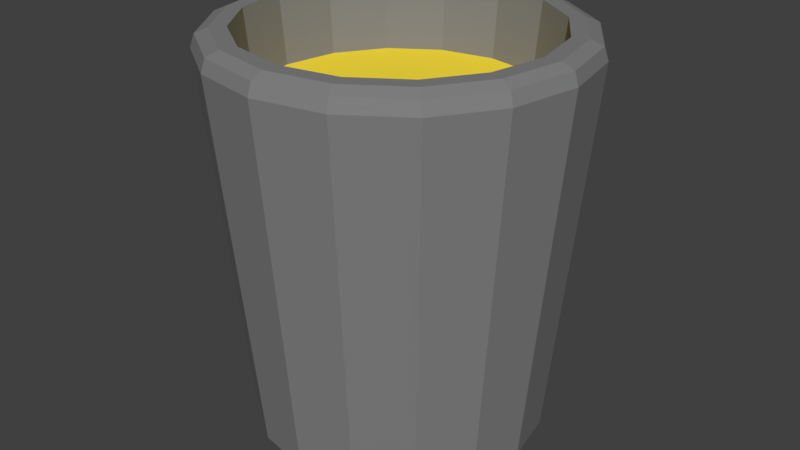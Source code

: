 # Source: tequila.blend  (saved by Blender 2.79.0; exported with 4.5.12 LTS)
import bpy
from mathutils import Matrix  # noqa: F401  (used for matrix-valued properties, if any)

bpy.ops.wm.read_factory_settings(use_empty=True)
scene = bpy.context.scene
scene.name = 'Scene'

# ---- collections
col_collection_1 = bpy.data.collections.new('Collection 1'); scene.collection.children.link(col_collection_1)

# ---- materials (node trees are filled in below, after node groups)
mat_material_002 = bpy.data.materials.new('Material.002')
mat_material_002.alpha_threshold = 0.0
mat_material_002.use_transparent_shadow = False
mat_material_002.diffuse_color = (1.0, 0.7752, 0.05102, 1.0)
mat_material_002.roughness = 0.5
mat_material_001 = bpy.data.materials.new('Material.001')
mat_material_001.alpha_threshold = 0.0
mat_material_001.use_transparent_shadow = False
mat_material_001.diffuse_color = (0.2203, 0.2203, 0.2203, 1.0)
mat_material_001.roughness = 0.5
mat_material_001.specular_intensity = 0.946

# ---- material node trees

# ---- world
world_world = bpy.data.worlds.new('World'); scene.world = world_world
world_world.color = (0.05088, 0.05088, 0.05088)
world_world.use_sun_shadow = False
world_world.sun_shadow_jitter_overblur = 0.0
world_world.cycles.sampling_method = 'MANUAL'

# ---- meshes
me_cylinder_002 = bpy.data.meshes.new('Cylinder.002')
me_cylinder_002.from_pydata([(1.192e-07, -2.184e-08, 1.886), (-0.6854, -3.374e-10, 0.9532), (0.6854, -3.766e-08, 0.9532), (1.111e-07, -0.6854, 0.9532), (-1.867e-08, 0.6854, 0.9532), (0.4846, 0.4846, 0.9532), (-0.4846, -0.4846, 0.9532), (-0.4846, 0.4846, 0.9532), (0.4846, -0.4846, 0.9532), (0.2623, 0.6332, 0.9532), (0.6332, 0.2623, 0.9532), (0.6332, -0.2623, 0.9532), (0.2623, -0.6332, 0.9532), (-0.2623, -0.6332, 0.9532), (-0.6332, -0.2623, 0.9532), (-0.6332, 0.2623, 0.9532), (-0.2623, 0.6332, 0.9532), (2.093e-08, -2.764e-09, 0.4478), (-0.6003, -9.241e-10, 0.5788), (0.6003, -3.361e-08, 0.5788), (1.047e-07, -0.6003, 0.5788), (-8.931e-09, 0.6003, 0.5788), (0.4245, 0.4245, 0.5788), (-0.4245, -0.4245, 0.5788), (-0.4245, 0.4245, 0.5788), (0.4245, -0.4245, 0.5788), (0.2297, 0.5546, 0.5788), (0.5546, 0.2297, 0.5788), (0.5546, -0.2297, 0.5788), (0.2297, -0.5546, 0.5788), (-0.2297, -0.5546, 0.5788), (-0.5546, -0.2297, 0.5788), (-0.5546, 0.2297, 0.5788), (-0.2297, 0.5546, 0.5788), (-0.4133, -5.114e-10, 0.4794), (0.4133, -2.302e-08, 0.4794), (9.411e-08, -0.4133, 0.4794), (1.588e-08, 0.4133, 0.4794), (0.2923, 0.2923, 0.4794), (-0.2923, -0.2923, 0.4794), (-0.2923, 0.2923, 0.4794), (0.2923, -0.2923, 0.4794), (0.1582, 0.3819, 0.4794), (0.3819, 0.1582, 0.4794), (0.3819, -0.1582, 0.4794), (0.1582, -0.3819, 0.4794), (-0.1582, -0.3819, 0.4794), (-0.3819, -0.1582, 0.4794), (-0.3819, 0.1582, 0.4794), (-0.1582, 0.3819, 0.4794), (-0.1914, 7.723e-10, 0.4478), (0.1914, -9.65e-09, 0.4478), (7.719e-08, -0.1914, 0.4478), (4.096e-08, 0.1914, 0.4478), (0.1353, 0.1353, 0.4478), (-0.1353, -0.1353, 0.4478), (-0.1353, 0.1353, 0.4478), (0.1353, -0.1353, 0.4478), (0.07325, 0.1768, 0.4478), (0.1768, 0.07325, 0.4478), (0.1768, -0.07325, 0.4478), (0.07325, -0.1768, 0.4478), (-0.07325, -0.1768, 0.4478), (-0.1768, -0.07325, 0.4478), (-0.1768, 0.07325, 0.4478), (-0.07325, 0.1768, 0.4478), (0.4738, -0.4738, 0.766), (-0.619, 0.2564, 0.766), (0.619, -0.2564, 0.766), (-0.67, -5.415e-10, 0.766), (0.67, -3.703e-08, 0.766), (0.619, 0.2564, 0.766), (-0.619, -0.2564, 0.766), (-0.4738, -0.4738, 0.766), (-0.4738, 0.4738, 0.766), (0.2564, -0.619, 0.766), (-0.2564, 0.619, 0.766), (1.094e-07, -0.67, 0.766), (-1.747e-08, 0.67, 0.766), (0.2564, 0.619, 0.766), (-0.2564, -0.619, 0.766), (0.4738, 0.4738, 0.766), (-0.7167, 0.2969, 1.886), (-0.5485, 0.5485, 1.886), (0.2969, -0.7167, 1.886), (-0.2969, 0.7167, 1.886), (-2.964e-08, 0.7757, 1.886), (0.5485, -0.5485, 1.886), (1.172e-07, -0.7757, 1.886), (0.2969, 0.7167, 1.886), (-0.2969, -0.7167, 1.886), (0.5485, 0.5485, 1.886), (-0.5485, -0.5485, 1.886), (0.7167, 0.2969, 1.886), (-0.7167, -0.2969, 1.886), (0.7757, -4.296e-08, 1.886), (-0.7757, -7.193e-10, 1.886), (0.7167, -0.2969, 1.886)], [], [(91, 5, 9, 89), (90, 13, 3, 88), (86, 4, 16, 85), (89, 9, 4, 86), (88, 3, 12, 84), (85, 16, 7, 83), (84, 12, 8, 87), (83, 7, 15, 82), (75, 29, 25, 66), (74, 24, 32, 67), (66, 25, 28, 68), (67, 32, 18, 69), (68, 28, 19, 70), (69, 18, 31, 72), (70, 19, 27, 71), (72, 31, 23, 73), (92, 6, 13, 90), (93, 10, 5, 91), (94, 14, 6, 92), (95, 2, 10, 93), (96, 1, 14, 94), (97, 11, 2, 95), (82, 15, 1, 96), (87, 8, 11, 97), (18, 34, 47, 31), (19, 35, 43, 27), (31, 47, 39, 23), (27, 43, 38, 22), (23, 39, 46, 30), (22, 38, 42, 26), (30, 46, 36, 20), (21, 37, 49, 33), (76, 33, 24, 74), (77, 20, 29, 75), (79, 26, 21, 78), (78, 21, 33, 76), (80, 30, 20, 77), (81, 22, 26, 79), (73, 23, 30, 80), (71, 27, 22, 81), (38, 54, 58, 42), (46, 62, 52, 36), (37, 53, 65, 49), (42, 58, 53, 37), (36, 52, 61, 45), (49, 65, 56, 40), (45, 61, 57, 41), (40, 56, 64, 48), (28, 44, 35, 19), (32, 48, 34, 18), (25, 41, 44, 28), (24, 40, 48, 32), (29, 45, 41, 25), (33, 49, 40, 24), (20, 36, 45, 29), (26, 42, 37, 21), (58, 54, 17, 53), (51, 60, 57, 17), (52, 62, 55, 17), (17, 56, 65, 53), (54, 59, 51, 17), (55, 63, 50, 17), (56, 17, 50, 64), (57, 61, 52, 17), (39, 55, 62, 46), (43, 59, 54, 38), (47, 63, 55, 39), (35, 51, 59, 43), (34, 50, 63, 47), (44, 60, 51, 35), (48, 64, 50, 34), (41, 57, 60, 44), (10, 71, 81, 5), (6, 73, 80, 13), (5, 81, 79, 9), (13, 80, 77, 3), (4, 78, 76, 16), (9, 79, 78, 4), (3, 77, 75, 12), (16, 76, 74, 7), (14, 72, 73, 6), (2, 70, 71, 10), (1, 69, 72, 14), (11, 68, 70, 2), (15, 67, 69, 1), (8, 66, 68, 11), (7, 74, 67, 15), (12, 75, 66, 8), (92, 0, 96, 94), (83, 0, 86, 85), (0, 88, 84, 87), (86, 0, 91, 89), (88, 0, 92, 90), (96, 0, 83, 82), (91, 0, 95, 93), (87, 97, 95, 0)])
me_cylinder_002.materials.append(mat_material_002)
me_cylinder_002.use_remesh_preserve_volume = False
me_cylinder_002.use_remesh_preserve_attributes = False
me_cylinder_002.use_mirror_vertex_groups = False
me_cylinder_002.update()
me_cylinder_001 = bpy.data.meshes.new('Cylinder.001')
me_cylinder_001.from_pydata([(-4.444e-08, 0.5745, 0.106), (-3.414e-08, 0.8128, 2.268), (0.2198, 0.5307, 0.106), (0.311, 0.7509, 2.268), (0.4062, 0.4062, 0.106), (0.5747, 0.5747, 2.268), (0.5307, 0.2198, 0.106), (0.7509, 0.311, 2.268), (0.5745, -3.263e-08, 0.106), (0.8128, -4.513e-08, 2.268), (0.5307, -0.2198, 0.106), (0.7509, -0.311, 2.268), (0.4062, -0.4062, 0.106), (0.5747, -0.5747, 2.268), (0.2198, -0.5307, 0.106), (0.311, -0.7509, 2.268), (9.028e-08, -0.5745, 0.106), (1.197e-07, -0.8128, 2.268), (-0.2198, -0.5307, 0.106), (-0.311, -0.7509, 2.268), (-0.4062, -0.4062, 0.106), (-0.5747, -0.5747, 2.268), (-0.5307, -0.2198, 0.106), (-0.7509, -0.311, 2.268), (-0.5745, -1.01e-08, 0.106), (-0.8128, -8.758e-10, 2.268), (-0.5307, 0.2198, 0.106), (-0.7509, 0.311, 2.268), (-0.4062, 0.4062, 0.106), (-0.5747, 0.5747, 2.268), (-0.2198, 0.5307, 0.106), (-0.311, 0.7509, 2.268), (1.506e-08, -1.339e-09, 0.2391), (-0.6854, -3.374e-10, 0.9532), (0.6854, -3.766e-08, 0.9532), (1.111e-07, -0.6854, 0.9532), (-1.867e-08, 0.6854, 0.9532), (0.4846, 0.4846, 0.9532), (-0.4846, -0.4846, 0.9532), (-0.4846, 0.4846, 0.9532), (0.4846, -0.4846, 0.9532), (0.2623, 0.6332, 0.9532), (0.6332, 0.2623, 0.9532), (0.6332, -0.2623, 0.9532), (0.2623, -0.6332, 0.9532), (-0.2623, -0.6332, 0.9532), (-0.6332, -0.2623, 0.9532), (-0.6332, 0.2623, 0.9532), (-0.2623, 0.6332, 0.9532), (2.093e-08, -2.764e-09, 0.4478), (-0.6003, -9.241e-10, 0.5788), (0.6003, -3.361e-08, 0.5788), (1.047e-07, -0.6003, 0.5788), (-8.931e-09, 0.6003, 0.5788), (0.4245, 0.4245, 0.5788), (-0.4245, -0.4245, 0.5788), (-0.4245, 0.4245, 0.5788), (0.4245, -0.4245, 0.5788), (0.2297, 0.5546, 0.5788), (0.5546, 0.2297, 0.5788), (0.5546, -0.2297, 0.5788), (0.2297, -0.5546, 0.5788), (-0.2297, -0.5546, 0.5788), (-0.5546, -0.2297, 0.5788), (-0.5546, 0.2297, 0.5788), (-0.2297, 0.5546, 0.5788), (-0.4133, -5.114e-10, 0.4794), (0.4133, -2.302e-08, 0.4794), (9.411e-08, -0.4133, 0.4794), (1.588e-08, 0.4133, 0.4794), (0.2923, 0.2923, 0.4794), (-0.2923, -0.2923, 0.4794), (-0.2923, 0.2923, 0.4794), (0.2923, -0.2923, 0.4794), (0.1582, 0.3819, 0.4794), (0.3819, 0.1582, 0.4794), (0.3819, -0.1582, 0.4794), (0.1582, -0.3819, 0.4794), (-0.1582, -0.3819, 0.4794), (-0.3819, -0.1582, 0.4794), (-0.3819, 0.1582, 0.4794), (-0.1582, 0.3819, 0.4794), (-0.1914, 7.723e-10, 0.4478), (0.1914, -9.65e-09, 0.4478), (7.719e-08, -0.1914, 0.4478), (4.096e-08, 0.1914, 0.4478), (0.1353, 0.1353, 0.4478), (-0.1353, -0.1353, 0.4478), (-0.1353, 0.1353, 0.4478), (0.1353, -0.1353, 0.4478), (0.07325, 0.1768, 0.4478), (0.1768, 0.07325, 0.4478), (0.1768, -0.07325, 0.4478), (0.07325, -0.1768, 0.4478), (-0.07325, -0.1768, 0.4478), (-0.1768, -0.07325, 0.4478), (-0.1768, 0.07325, 0.4478), (-0.07325, 0.1768, 0.4478), (0.4738, -0.4738, 0.766), (-0.619, 0.2564, 0.766), (0.619, -0.2564, 0.766), (-0.67, -5.415e-10, 0.766), (0.67, -3.703e-08, 0.766), (0.619, 0.2564, 0.766), (-0.619, -0.2564, 0.766), (-0.4738, -0.4738, 0.766), (-0.4738, 0.4738, 0.766), (0.2564, -0.619, 0.766), (-0.2564, 0.619, 0.766), (1.094e-07, -0.67, 0.766), (-1.747e-08, 0.67, 0.766), (0.2564, 0.619, 0.766), (-0.2564, -0.619, 0.766), (0.4738, 0.4738, 0.766), (0.3443, 0.8312, 2.268), (0.3791, 0.9152, 2.17), (0.3704, 0.8942, 2.239), (6.21e-10, 0.9906, 2.17), (-1.829e-08, 0.8997, 2.268), (-5.122e-09, 0.9679, 2.239), (0.6362, 0.6362, 2.268), (0.7005, 0.7005, 2.17), (0.6844, 0.6844, 2.239), (0.8312, 0.3443, 2.268), (0.9152, 0.3791, 2.17), (0.8942, 0.3704, 2.239), (0.8997, -4.447e-08, 2.268), (0.9906, -4.328e-08, 2.17), (0.9679, -4.4e-08, 2.239), (0.8312, -0.3443, 2.268), (0.9152, -0.3791, 2.17), (0.8942, -0.3704, 2.239), (0.6362, -0.6362, 2.268), (0.7005, -0.7005, 2.17), (0.6844, -0.6844, 2.239), (0.3443, -0.8312, 2.268), (0.3791, -0.9152, 2.17), (0.3704, -0.8942, 2.239), (1.342e-07, -0.8997, 2.268), (1.502e-07, -0.9906, 2.17), (1.462e-07, -0.9679, 2.239), (-0.3443, -0.8312, 2.268), (-0.3791, -0.9152, 2.17), (-0.3704, -0.8942, 2.239), (-0.6362, -0.6362, 2.268), (-0.7005, -0.7005, 2.17), (-0.6844, -0.6844, 2.239), (-0.8312, -0.3443, 2.268), (-0.9152, -0.3791, 2.17), (-0.8942, -0.3704, 2.239), (-0.8997, 5.068e-09, 2.268), (-0.9906, 1.183e-08, 2.17), (-0.9679, 9.779e-09, 2.239), (-0.8312, 0.3443, 2.268), (-0.9152, 0.3791, 2.17), (-0.8942, 0.3704, 2.239), (-0.6362, 0.6362, 2.268), (-0.7005, 0.7005, 2.17), (-0.6844, 0.6844, 2.239), (-0.3443, 0.8312, 2.268), (-0.3791, 0.9152, 2.17), (-0.3704, 0.8942, 2.239), (1.371e-08, 0.7932, 0.106), (0.3035, 0.7328, 0.106), (0.5609, 0.5609, 0.106), (0.7328, 0.3035, 0.106), (0.7932, -3.429e-08, 0.106), (0.7328, -0.3035, 0.106), (0.5609, -0.5609, 0.106), (0.3035, -0.7328, 0.106), (1.335e-07, -0.7932, 0.106), (-0.3035, -0.7328, 0.106), (-0.5609, -0.5609, 0.106), (-0.7328, -0.3035, 0.106), (-0.7932, 9.836e-09, 0.106), (-0.7328, 0.3035, 0.106), (-0.5609, 0.5609, 0.106), (-0.3035, 0.7328, 0.106), (-0.3122, -3.888e-09, 0.2125), (0.3122, -1.613e-08, 0.2125), (-1.735e-09, 0.3122, 0.2125), (7.147e-08, -0.3122, 0.2125), (0.2207, 0.2207, 0.2125), (-0.2207, -0.2207, 0.2125), (-0.2207, 0.2207, 0.2125), (0.2207, -0.2207, 0.2125), (0.1195, 0.2884, 0.2125), (0.2884, 0.1195, 0.2125), (0.2884, -0.1195, 0.2125), (0.1195, -0.2884, 0.2125), (-0.1195, -0.2884, 0.2125), (-0.2884, -0.1195, 0.2125), (-0.2884, 0.1195, 0.2125), (-0.1195, 0.2884, 0.2125), (-0.142, -8.128e-10, 0.2391), (0.142, -6.382e-09, 0.2391), (2.406e-08, 0.142, 0.2391), (5.736e-08, -0.142, 0.2391), (0.1004, 0.1004, 0.2391), (-0.1004, -0.1004, 0.2391), (-0.1004, 0.1004, 0.2391), (0.1004, -0.1004, 0.2391), (0.05434, 0.1312, 0.2391), (0.1312, 0.05434, 0.2391), (0.1312, -0.05434, 0.2391), (0.05434, -0.1312, 0.2391), (-0.05434, -0.1312, 0.2391), (-0.1312, -0.05434, 0.2391), (-0.1312, 0.05434, 0.2391), (-0.05434, 0.1312, 0.2391)], [], [(163, 115, 121, 164), (3, 5, 120, 114), (5, 7, 123, 120), (7, 9, 126, 123), (9, 11, 129, 126), (11, 13, 132, 129), (13, 15, 135, 132), (15, 17, 138, 135), (17, 19, 141, 138), (19, 21, 144, 141), (21, 23, 147, 144), (23, 25, 150, 147), (25, 27, 153, 150), (27, 29, 156, 153), (5, 3, 41, 37), (29, 31, 159, 156), (31, 1, 118, 159), (30, 0, 180, 193), (0, 2, 186, 180), (19, 17, 35, 45), (1, 31, 48, 36), (14, 16, 181, 189), (3, 1, 36, 41), (28, 30, 193, 184), (17, 15, 44, 35), (31, 29, 39, 48), (12, 14, 189, 185), (26, 28, 184, 192), (15, 13, 40, 44), (29, 27, 47, 39), (10, 12, 185, 188), (24, 26, 192, 178), (162, 117, 115, 163), (177, 160, 117, 162), (165, 124, 127, 166), (166, 127, 130, 167), (167, 130, 133, 168), (168, 133, 136, 169), (169, 136, 139, 170), (170, 139, 142, 171), (171, 142, 145, 172), (172, 145, 148, 173), (173, 148, 151, 174), (174, 151, 154, 175), (175, 154, 157, 176), (176, 157, 160, 177), (164, 121, 124, 165), (107, 98, 57, 61), (106, 99, 64, 56), (98, 100, 60, 57), (99, 101, 50, 64), (100, 102, 51, 60), (101, 104, 63, 50), (102, 103, 59, 51), (104, 105, 55, 63), (21, 19, 45, 38), (7, 5, 37, 42), (23, 21, 38, 46), (9, 7, 42, 34), (25, 23, 46, 33), (11, 9, 34, 43), (27, 25, 33, 47), (13, 11, 43, 40), (50, 63, 79, 66), (51, 59, 75, 67), (63, 55, 71, 79), (59, 54, 70, 75), (55, 62, 78, 71), (54, 58, 74, 70), (62, 52, 68, 78), (53, 65, 81, 69), (108, 106, 56, 65), (109, 107, 61, 52), (111, 110, 53, 58), (110, 108, 65, 53), (112, 109, 52, 62), (113, 111, 58, 54), (105, 112, 62, 55), (103, 113, 54, 59), (70, 74, 90, 86), (78, 68, 84, 94), (69, 81, 97, 85), (74, 69, 85, 90), (68, 77, 93, 84), (81, 72, 88, 97), (77, 73, 89, 93), (72, 80, 96, 88), (60, 51, 67, 76), (64, 50, 66, 80), (57, 60, 76, 73), (56, 64, 80, 72), (61, 57, 73, 77), (65, 56, 72, 81), (52, 61, 77, 68), (58, 53, 69, 74), (90, 85, 49, 86), (83, 49, 89, 92), (84, 49, 87, 94), (49, 85, 97, 88), (86, 49, 83, 91), (87, 49, 82, 95), (88, 96, 82, 49), (89, 49, 84, 93), (71, 78, 94, 87), (75, 70, 86, 91), (79, 71, 87, 95), (67, 75, 91, 83), (66, 79, 95, 82), (76, 67, 83, 92), (80, 66, 82, 96), (73, 76, 92, 89), (42, 37, 113, 103), (38, 45, 112, 105), (37, 41, 111, 113), (45, 35, 109, 112), (36, 48, 108, 110), (41, 36, 110, 111), (35, 44, 107, 109), (48, 39, 106, 108), (46, 38, 105, 104), (34, 42, 103, 102), (33, 46, 104, 101), (43, 34, 102, 100), (47, 33, 101, 99), (40, 43, 100, 98), (39, 47, 99, 106), (44, 40, 98, 107), (115, 117, 119, 116), (116, 119, 118, 114), (121, 115, 116, 122), (122, 116, 114, 120), (124, 121, 122, 125), (125, 122, 120, 123), (127, 124, 125, 128), (128, 125, 123, 126), (130, 127, 128, 131), (131, 128, 126, 129), (133, 130, 131, 134), (134, 131, 129, 132), (136, 133, 134, 137), (137, 134, 132, 135), (139, 136, 137, 140), (140, 137, 135, 138), (142, 139, 140, 143), (143, 140, 138, 141), (145, 142, 143, 146), (146, 143, 141, 144), (148, 145, 146, 149), (149, 146, 144, 147), (151, 148, 149, 152), (152, 149, 147, 150), (154, 151, 152, 155), (155, 152, 150, 153), (157, 154, 155, 158), (158, 155, 153, 156), (160, 157, 158, 161), (161, 158, 156, 159), (117, 160, 161, 119), (119, 161, 159, 118), (1, 3, 114, 118), (2, 0, 162, 163), (4, 2, 163, 164), (6, 4, 164, 165), (8, 6, 165, 166), (10, 8, 166, 167), (12, 10, 167, 168), (14, 12, 168, 169), (16, 14, 169, 170), (18, 16, 170, 171), (20, 18, 171, 172), (22, 20, 172, 173), (24, 22, 173, 174), (26, 24, 174, 175), (28, 26, 175, 176), (30, 28, 176, 177), (0, 30, 177, 162), (188, 185, 201, 204), (178, 192, 208, 194), (179, 188, 204, 195), (191, 178, 194, 207), (187, 179, 195, 203), (183, 191, 207, 199), (182, 187, 203, 198), (190, 183, 199, 206), (16, 18, 190, 181), (2, 4, 182, 186), (18, 20, 183, 190), (4, 6, 187, 182), (20, 22, 191, 183), (6, 8, 179, 187), (22, 24, 178, 191), (8, 10, 188, 179), (196, 32, 200, 209), (194, 32, 199, 207), (32, 196, 202, 198), (197, 32, 201, 205), (198, 203, 195, 32), (199, 32, 197, 206), (200, 32, 194, 208), (201, 32, 195, 204), (192, 184, 200, 208), (185, 189, 205, 201), (184, 193, 209, 200), (189, 181, 197, 205), (180, 186, 202, 196), (193, 180, 196, 209), (181, 190, 206, 197), (186, 182, 198, 202)])
me_cylinder_001.materials.append(mat_material_001)
me_cylinder_001.use_remesh_preserve_volume = False
me_cylinder_001.use_remesh_preserve_attributes = False
me_cylinder_001.use_mirror_vertex_groups = False
me_cylinder_001.update()

# ---- objects
ob_cylinder_001 = bpy.data.objects.new('Cylinder.001', me_cylinder_002)
ob_cylinder = bpy.data.objects.new('Cylinder', me_cylinder_001)

# ---- transforms, parenting, visibility, modifiers, constraints
ob_cylinder_001.location = (0.0, 0.0, 0.0)
ob_cylinder_001.lineart.crease_threshold = 0.0
ob_cylinder.location = (0.0, 0.0, 0.0)
ob_cylinder.lineart.crease_threshold = 0.0

# ---- collection membership
col_collection_1.objects.link(ob_cylinder_001)
col_collection_1.objects.link(ob_cylinder)

# ---- scene / render settings (as saved in the file)
scene.frame_start = 1; scene.frame_end = 250; scene.frame_set(1)
scene.render.engine = 'BLENDER_EEVEE_NEXT'
scene.render.resolution_percentage = 50
scene.render.dither_intensity = 0.0
scene.cycles.use_denoising = False
scene.cycles.samples = 128
scene.cycles.sampling_pattern = 'TABULATED_SOBOL'
scene.cycles.use_adaptive_sampling = False
scene.cycles.use_light_tree = False
scene.cycles.blur_glossy = 0.0
scene.cycles.sample_clamp_indirect = 0.0
scene.view_settings.view_transform = 'Standard'
bpy.context.view_layer.update()

# ---- added for rendering (the .blend has no active camera and no usable light): camera, sun
cam_auto = bpy.data.cameras.new('AutoCamera')
cam_auto.lens = 50.0
cam_auto.sensor_width = 36.0
cam_auto.clip_end = 1000.0
ob_auto_camera = bpy.data.objects.new('AutoCamera', cam_auto)
scene.collection.objects.link(ob_auto_camera)
ob_auto_camera.location = (3.27454, -3.92945, 3.80671)
ob_auto_camera.rotation_euler = (1.09748, -7.21219e-08, 0.694738)
scene.camera = ob_auto_camera
light_auto_sun = bpy.data.lights.new('AutoSun', 'SUN')
light_auto_sun.energy = 3.0
light_auto_sun.angle = 0.0523599
ob_auto_sun = bpy.data.objects.new('AutoSun', light_auto_sun)
scene.collection.objects.link(ob_auto_sun)
ob_auto_sun.rotation_euler = (0.872665, 0.174533, 0.523599)
bpy.context.view_layer.update()
